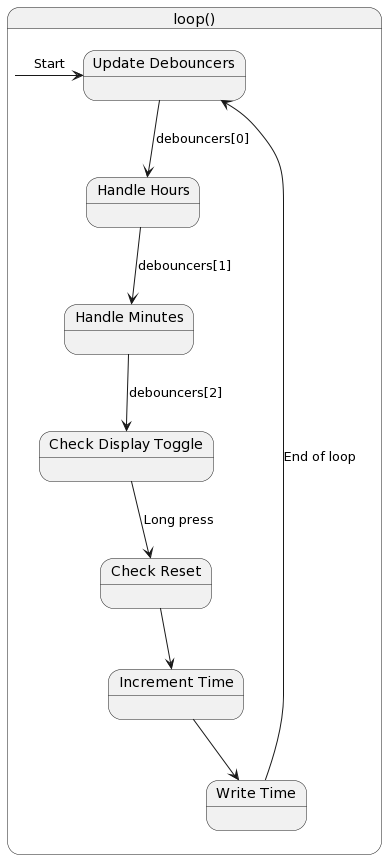

The diagram above was rendered by PlantUML. Its source (embedded in the PNG):
@startuml
state "loop()" as Loop {
    state "Update Debouncers" as Update {
        Loop -> Update : Start
    }
    state "Handle Hours" as Hours {
        Update --> Hours : debouncers[0]
    }
    state "Handle Minutes" as Minutes {
        Hours --> Minutes : debouncers[1]
    }
    state "Check Display Toggle" as Toggle {
        Minutes --> Toggle : debouncers[2]
    }
    state "Check Reset" as Reset {
        Toggle --> Reset : Long press
    }
    state "Increment Time" as Increment {
        Reset --> Increment
    }
    state "Write Time" as Write {
        Increment --> Write
    }
    Write --> Update : End of loop
}
@enduml